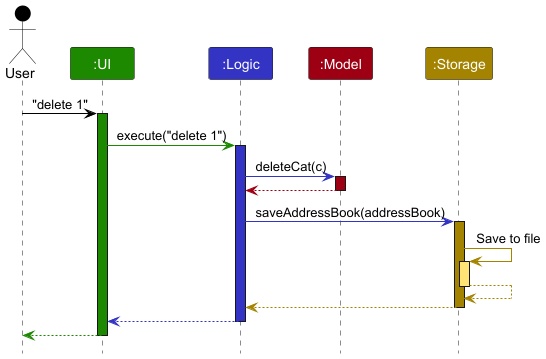

The diagram above was rendered by PlantUML. Its source (embedded in the PNG):
@startuml
!include style.puml
skinparam ArrowFontStyle plain

Actor User as user USER_COLOR
Participant ":UI" as ui UI_COLOR
Participant ":Logic" as logic LOGIC_COLOR
Participant ":Model" as model MODEL_COLOR
Participant ":Storage" as storage STORAGE_COLOR

user -[USER_COLOR]> ui : "delete 1"
activate ui UI_COLOR

ui -[UI_COLOR]> logic : execute("delete 1")
activate logic LOGIC_COLOR


logic -[LOGIC_COLOR]> model : deleteCat(c)
activate model MODEL_COLOR

model -[MODEL_COLOR]-> logic
deactivate model

logic -[LOGIC_COLOR]> storage : saveAddressBook(addressBook)
activate storage STORAGE_COLOR

storage -[STORAGE_COLOR]> storage : Save to file
activate storage STORAGE_COLOR_T1
storage --[STORAGE_COLOR]> storage
deactivate storage

storage --[STORAGE_COLOR]> logic
deactivate storage

logic --[LOGIC_COLOR]> ui
deactivate logic

ui--[UI_COLOR]> user
deactivate ui
@enduml